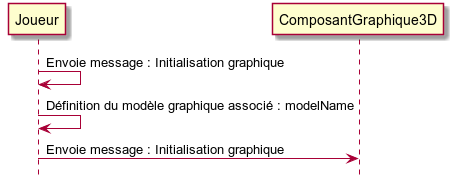

The diagram above was rendered by PlantUML. Its source (embedded in the PNG):
@startuml
hide footbox

participant "Joueur" as joueur
participant "ComposantGraphique3D" as compGraph

joueur -> joueur : Envoie message : Initialisation graphique
joueur -> joueur : Définition du modèle graphique associé : modelName
joueur -> compGraph : Envoie message : Initialisation graphique

@enduml